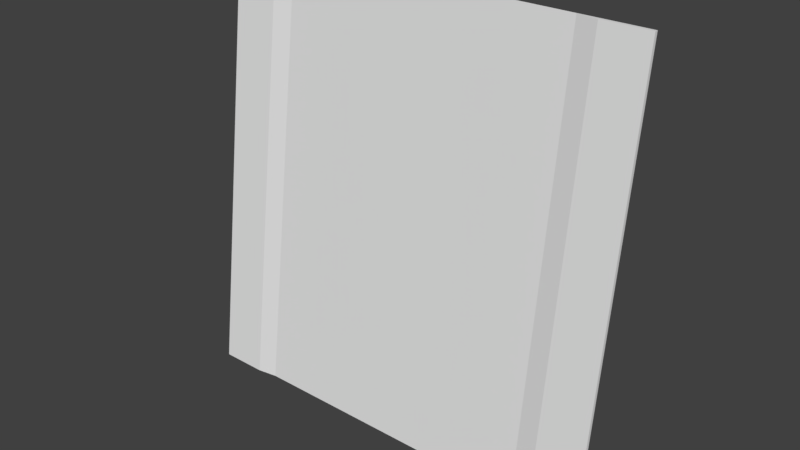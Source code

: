 # Source: med1_9d_ofs32_90.blend  (saved by Blender 2.79.0; exported with 4.5.12 LTS)
import bpy
from mathutils import Matrix  # noqa: F401  (used for matrix-valued properties, if any)

bpy.ops.wm.read_factory_settings(use_empty=True)
scene = bpy.context.scene
scene.name = 'Scene'

# ---- collections
col_collection_1 = bpy.data.collections.new('Collection 1'); scene.collection.children.link(col_collection_1)

# ---- materials (node trees are filled in below, after node groups)
mat_med1_9d = bpy.data.materials.new('med1_9d')
mat_med1_9d.alpha_threshold = 0.0
mat_med1_9d.use_transparent_shadow = False
mat_med1_9d.roughness = 0.5
mat_med1_9d.specular_intensity = 0.0

# ---- material node trees

# ---- world
world_world = bpy.data.worlds.new('World'); scene.world = world_world
world_world.color = (0.05088, 0.05088, 0.05088)
world_world.use_sun_shadow = False
world_world.sun_shadow_jitter_overblur = 0.0
world_world.cycles.sampling_method = 'MANUAL'

# ---- meshes
me_med1_9d = bpy.data.meshes.new('med1_9d')
me_med1_9d.from_pydata([(-1.28, 1.58, 1.28), (-1.28, 1.26, -1.28), (1.28, 1.58, 1.28), (1.28, 1.26, -1.28), (0.8794, 1.6, 1.28), (0.8794, 1.28, -1.28), (-0.88, 1.6, 1.28), (-0.88, 1.28, -1.28), (1.001, 1.26, -1.28), (1.001, 1.58, 1.28), (-1.0, 1.58, 1.28), (-1.0, 1.26, -1.28), (-1.28, 1.6, 1.28), (-1.28, 1.28, -1.28), (1.28, 1.6, 1.28), (1.28, 1.28, -1.28)], [], [(9, 8, 3, 2), (6, 7, 5, 4), (10, 11, 7, 6), (4, 5, 8, 9), (0, 1, 11, 10), (2, 3, 15, 14), (1, 0, 12, 13), (11, 1, 13, 7), (3, 8, 5, 15), (9, 2, 14, 4), (0, 10, 6, 12)])
_uv = me_med1_9d.uv_layers.new(name='UVMap')
_uv.uv.foreach_set('vector', [0.0, 0.8909, 1.0, 0.8909, 1.0, 1.0, 0.0, 1.0, 0.0, 0.1563, 1.0, 0.1563, 1.0, 0.8435, 0.0, 0.8435, 0.0, 0.1094, 1.0, 0.1094, 1.0, 0.1563, 0.0, 0.1563, 0.0, 0.8435, 1.0, 0.8435, 1.0, 0.8909, 0.0, 0.8909, 0.0, 0.0, 1.0, 0.0, 1.0, 0.1094, 0.0, 0.1094, 0.0, 1.0, 1.0, 1.0, 1.0, 1.0, 0.0, 1.0, 1.0, 0.0, 0.0, 0.0, 0.0, 0.0, 1.0, 0.0, 1.0, 0.1094, 1.0, 0.0, 1.0, 0.0, 1.0, 0.1563, 1.0, 1.0, 1.0, 0.8909, 1.0, 0.8435, 1.0, 1.0, 0.0, 0.8909, 0.0, 1.0, 0.0, 1.0, 0.0, 0.8435, 0.0, 0.0, 0.0, 0.1094, 0.0, 0.1563, 0.0, 0.0])
me_med1_9d.materials.append(mat_med1_9d)
me_med1_9d.use_remesh_preserve_volume = False
me_med1_9d.use_remesh_preserve_attributes = False
me_med1_9d.use_mirror_vertex_groups = False
me_med1_9d.update()

# ---- objects
ob_med1_9d_mesh_ofs32_90 = bpy.data.objects.new('med1_9d_mesh_ofs32_90', me_med1_9d)

# ---- transforms, parenting, visibility, modifiers, constraints
ob_med1_9d_mesh_ofs32_90.location = (0.0, 0.0, 0.0)
ob_med1_9d_mesh_ofs32_90.lineart.crease_threshold = 0.0

# ---- collection membership
col_collection_1.objects.link(ob_med1_9d_mesh_ofs32_90)

# ---- scene / render settings (as saved in the file)
scene.frame_start = 1; scene.frame_end = 2; scene.frame_set(1)
scene.render.engine = 'BLENDER_EEVEE_NEXT'
scene.render.resolution_percentage = 50
scene.render.dither_intensity = 0.0
scene.cycles.use_denoising = False
scene.cycles.samples = 128
scene.cycles.sampling_pattern = 'TABULATED_SOBOL'
scene.cycles.use_adaptive_sampling = False
scene.cycles.use_light_tree = False
scene.cycles.blur_glossy = 0.0
scene.cycles.sample_clamp_indirect = 0.0
scene.view_settings.view_transform = 'Standard'
bpy.context.view_layer.update()

# ---- added for rendering (the .blend has no active camera and no usable light): camera, sun
cam_auto = bpy.data.cameras.new('AutoCamera')
cam_auto.lens = 50.0
cam_auto.sensor_width = 36.0
cam_auto.clip_end = 1000.0
ob_auto_camera = bpy.data.objects.new('AutoCamera', cam_auto)
scene.collection.objects.link(ob_auto_camera)
ob_auto_camera.location = (3.36439, -2.60729, 2.69155)
ob_auto_camera.rotation_euler = (1.09748, -7.21219e-08, 0.694738)
scene.camera = ob_auto_camera
light_auto_sun = bpy.data.lights.new('AutoSun', 'SUN')
light_auto_sun.energy = 3.0
light_auto_sun.angle = 0.0523599
ob_auto_sun = bpy.data.objects.new('AutoSun', light_auto_sun)
scene.collection.objects.link(ob_auto_sun)
ob_auto_sun.rotation_euler = (0.872665, 0.174533, 0.523599)
bpy.context.view_layer.update()
